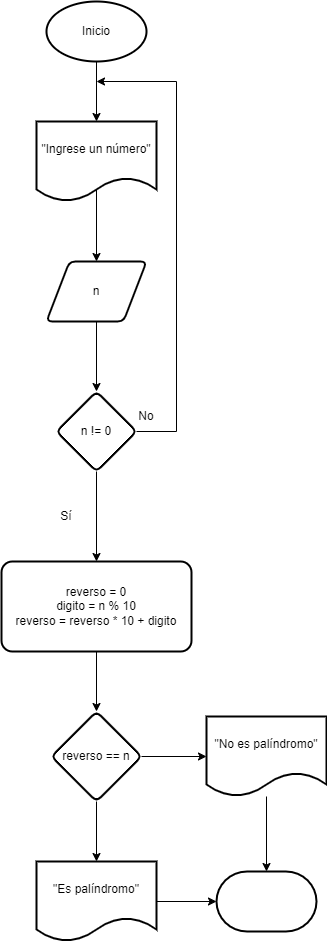

The diagram above was exported from draw.io. Its source (the exported page's mxGraphModel, read from the mxfile embedded in the PNG):
<mxGraphModel dx="993" dy="479" grid="1" gridSize="10" guides="1" tooltips="1" connect="1" arrows="1" fold="1" page="1" pageScale="1" pageWidth="827" pageHeight="1169" math="0" shadow="0">
  <root>
    <mxCell id="0" />
    <mxCell id="1" parent="0" />
    <mxCell id="TMuxHRzkeMbhucKy4Dze-3" value="" style="edgeStyle=orthogonalEdgeStyle;rounded=0;orthogonalLoop=1;jettySize=auto;html=1;" parent="1" source="TMuxHRzkeMbhucKy4Dze-1" target="TMuxHRzkeMbhucKy4Dze-2" edge="1">
      <mxGeometry relative="1" as="geometry" />
    </mxCell>
    <mxCell id="TMuxHRzkeMbhucKy4Dze-1" value="Inicio" style="strokeWidth=2;html=1;shape=mxgraph.flowchart.start_1;whiteSpace=wrap;" parent="1" vertex="1">
      <mxGeometry x="380" y="130" width="100" height="60" as="geometry" />
    </mxCell>
    <mxCell id="TMuxHRzkeMbhucKy4Dze-5" style="edgeStyle=orthogonalEdgeStyle;rounded=0;orthogonalLoop=1;jettySize=auto;html=1;entryX=0.5;entryY=0;entryDx=0;entryDy=0;exitX=0.5;exitY=0.75;exitDx=0;exitDy=0;exitPerimeter=0;" parent="1" source="TMuxHRzkeMbhucKy4Dze-2" target="TMuxHRzkeMbhucKy4Dze-4" edge="1">
      <mxGeometry relative="1" as="geometry" />
    </mxCell>
    <mxCell id="TMuxHRzkeMbhucKy4Dze-2" value="&quot;Ingrese un número&quot;" style="shape=document;whiteSpace=wrap;html=1;boundedLbl=1;strokeWidth=2;" parent="1" vertex="1">
      <mxGeometry x="370" y="250" width="120" height="80" as="geometry" />
    </mxCell>
    <mxCell id="TMuxHRzkeMbhucKy4Dze-7" value="" style="edgeStyle=orthogonalEdgeStyle;rounded=0;orthogonalLoop=1;jettySize=auto;html=1;" parent="1" source="TMuxHRzkeMbhucKy4Dze-4" target="TMuxHRzkeMbhucKy4Dze-6" edge="1">
      <mxGeometry relative="1" as="geometry" />
    </mxCell>
    <mxCell id="TMuxHRzkeMbhucKy4Dze-4" value="n" style="shape=parallelogram;html=1;strokeWidth=2;perimeter=parallelogramPerimeter;whiteSpace=wrap;rounded=1;arcSize=12;size=0.23;" parent="1" vertex="1">
      <mxGeometry x="380" y="390" width="100" height="60" as="geometry" />
    </mxCell>
    <mxCell id="TMuxHRzkeMbhucKy4Dze-8" style="edgeStyle=orthogonalEdgeStyle;rounded=0;orthogonalLoop=1;jettySize=auto;html=1;exitX=1;exitY=0.5;exitDx=0;exitDy=0;" parent="1" source="TMuxHRzkeMbhucKy4Dze-6" edge="1">
      <mxGeometry relative="1" as="geometry">
        <mxPoint x="430" y="210" as="targetPoint" />
        <Array as="points">
          <mxPoint x="510" y="560" />
          <mxPoint x="510" y="210" />
        </Array>
      </mxGeometry>
    </mxCell>
    <mxCell id="TMuxHRzkeMbhucKy4Dze-12" value="" style="edgeStyle=orthogonalEdgeStyle;rounded=0;orthogonalLoop=1;jettySize=auto;html=1;" parent="1" source="TMuxHRzkeMbhucKy4Dze-6" target="TMuxHRzkeMbhucKy4Dze-11" edge="1">
      <mxGeometry relative="1" as="geometry" />
    </mxCell>
    <mxCell id="TMuxHRzkeMbhucKy4Dze-6" value="n != 0" style="rhombus;whiteSpace=wrap;html=1;strokeWidth=2;rounded=1;arcSize=12;" parent="1" vertex="1">
      <mxGeometry x="390" y="520" width="80" height="80" as="geometry" />
    </mxCell>
    <mxCell id="TMuxHRzkeMbhucKy4Dze-9" value="Sí" style="text;html=1;strokeColor=none;fillColor=none;align=center;verticalAlign=middle;whiteSpace=wrap;rounded=0;" parent="1" vertex="1">
      <mxGeometry x="370" y="630" width="60" height="30" as="geometry" />
    </mxCell>
    <mxCell id="TMuxHRzkeMbhucKy4Dze-10" value="No" style="text;html=1;strokeColor=none;fillColor=none;align=center;verticalAlign=middle;whiteSpace=wrap;rounded=0;" parent="1" vertex="1">
      <mxGeometry x="450" y="530" width="60" height="30" as="geometry" />
    </mxCell>
    <mxCell id="TMuxHRzkeMbhucKy4Dze-14" value="" style="edgeStyle=orthogonalEdgeStyle;rounded=0;orthogonalLoop=1;jettySize=auto;html=1;" parent="1" source="TMuxHRzkeMbhucKy4Dze-11" target="TMuxHRzkeMbhucKy4Dze-13" edge="1">
      <mxGeometry relative="1" as="geometry" />
    </mxCell>
    <mxCell id="TMuxHRzkeMbhucKy4Dze-11" value="reverso = 0&lt;br&gt;digito = n % 10&lt;br&gt;reverso = reverso * 10 + digito" style="whiteSpace=wrap;html=1;strokeWidth=2;rounded=1;arcSize=12;" parent="1" vertex="1">
      <mxGeometry x="335" y="690" width="190" height="90" as="geometry" />
    </mxCell>
    <mxCell id="TMuxHRzkeMbhucKy4Dze-18" value="" style="edgeStyle=orthogonalEdgeStyle;rounded=0;orthogonalLoop=1;jettySize=auto;html=1;" parent="1" source="TMuxHRzkeMbhucKy4Dze-13" target="TMuxHRzkeMbhucKy4Dze-17" edge="1">
      <mxGeometry relative="1" as="geometry" />
    </mxCell>
    <mxCell id="TMuxHRzkeMbhucKy4Dze-20" value="" style="edgeStyle=orthogonalEdgeStyle;rounded=0;orthogonalLoop=1;jettySize=auto;html=1;" parent="1" source="TMuxHRzkeMbhucKy4Dze-13" target="TMuxHRzkeMbhucKy4Dze-19" edge="1">
      <mxGeometry relative="1" as="geometry" />
    </mxCell>
    <mxCell id="TMuxHRzkeMbhucKy4Dze-13" value="reverso == n" style="rhombus;whiteSpace=wrap;html=1;strokeWidth=2;rounded=1;arcSize=12;" parent="1" vertex="1">
      <mxGeometry x="385" y="840" width="90" height="90" as="geometry" />
    </mxCell>
    <mxCell id="TMuxHRzkeMbhucKy4Dze-17" value="&quot;Es palíndromo&quot;" style="shape=document;whiteSpace=wrap;html=1;boundedLbl=1;strokeWidth=2;rounded=1;arcSize=12;" parent="1" vertex="1">
      <mxGeometry x="370" y="990" width="120" height="80" as="geometry" />
    </mxCell>
    <mxCell id="TMuxHRzkeMbhucKy4Dze-19" value="&quot;No es palíndromo&quot;" style="shape=document;whiteSpace=wrap;html=1;boundedLbl=1;strokeWidth=2;rounded=1;arcSize=12;" parent="1" vertex="1">
      <mxGeometry x="540" y="845" width="120" height="80" as="geometry" />
    </mxCell>
    <mxCell id="TMuxHRzkeMbhucKy4Dze-21" value="" style="strokeWidth=2;html=1;shape=mxgraph.flowchart.terminator;whiteSpace=wrap;" parent="1" vertex="1">
      <mxGeometry x="550" y="1000" width="100" height="60" as="geometry" />
    </mxCell>
    <mxCell id="TMuxHRzkeMbhucKy4Dze-22" style="edgeStyle=orthogonalEdgeStyle;rounded=0;orthogonalLoop=1;jettySize=auto;html=1;entryX=0.5;entryY=0;entryDx=0;entryDy=0;entryPerimeter=0;" parent="1" source="TMuxHRzkeMbhucKy4Dze-19" target="TMuxHRzkeMbhucKy4Dze-21" edge="1">
      <mxGeometry relative="1" as="geometry" />
    </mxCell>
    <mxCell id="TMuxHRzkeMbhucKy4Dze-23" style="edgeStyle=orthogonalEdgeStyle;rounded=0;orthogonalLoop=1;jettySize=auto;html=1;entryX=0;entryY=0.5;entryDx=0;entryDy=0;entryPerimeter=0;" parent="1" source="TMuxHRzkeMbhucKy4Dze-17" target="TMuxHRzkeMbhucKy4Dze-21" edge="1">
      <mxGeometry relative="1" as="geometry" />
    </mxCell>
  </root>
</mxGraphModel>